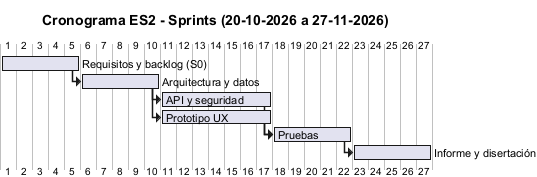

The diagram above was rendered by PlantUML. Its source (embedded in the PNG):
@startgantt
title Cronograma ES2 - Sprints (20-10-2026 a 27-11-2026)
[Requisitos y backlog (S0)] lasts 5 days
[Arquitectura y datos] lasts 5 days
[API y seguridad] lasts 7 days
[Prototipo UX] lasts 7 days
[Pruebas] lasts 5 days
[Informe y disertación] lasts 5 days
[Requisitos y backlog (S0)] -> [Arquitectura y datos]
[Arquitectura y datos] -> [API y seguridad]
[Arquitectura y datos] -> [Prototipo UX]
[API y seguridad] -> [Pruebas]
[Prototipo UX] -> [Pruebas]
[Pruebas] -> [Informe y disertación]
@endgantt